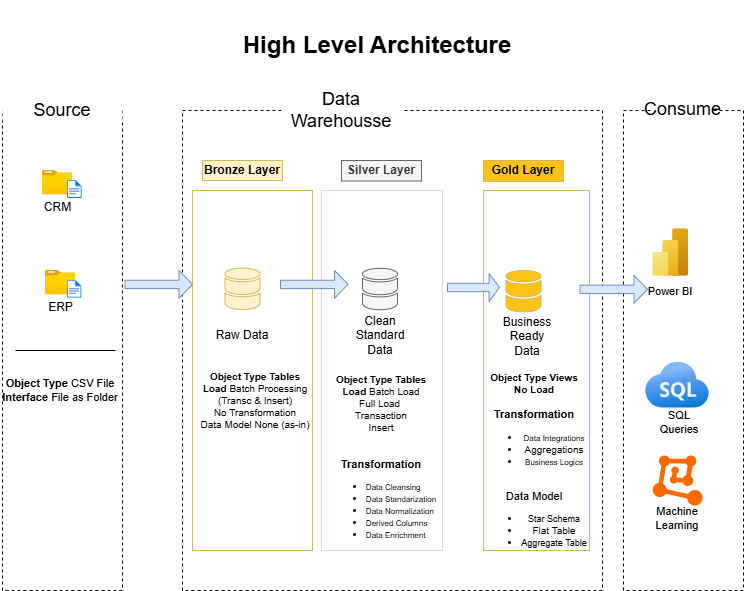

The diagram above was exported from draw.io. Its source (the exported page's mxGraphModel, read from the mxfile embedded in the PNG):
<mxGraphModel dx="993" dy="613" grid="1" gridSize="10" guides="1" tooltips="1" connect="1" arrows="1" fold="1" page="1" pageScale="1" pageWidth="850" pageHeight="1100" math="0" shadow="0">
  <root>
    <mxCell id="0" />
    <mxCell id="1" parent="0" />
    <mxCell id="-mjpI00V2tBhBXRi3YKO-1" parent="1" style="rounded=0;whiteSpace=wrap;html=1;fontColor=#9C9C9C;labelBackgroundColor=none;dashed=1;fillColor=none;gradientColor=none;labelBorderColor=none;" value="" vertex="1">
      <mxGeometry height="480" width="120" x="80" y="120" as="geometry" />
    </mxCell>
    <mxCell id="-mjpI00V2tBhBXRi3YKO-2" parent="1" style="rounded=0;whiteSpace=wrap;html=1;fontSize=18;align=center;strokeColor=none;fillColor=default;fillStyle=auto;gradientColor=none;verticalAlign=middle;" value="Source" vertex="1">
      <mxGeometry height="20" width="120" x="80" y="110" as="geometry" />
    </mxCell>
    <mxCell id="-mjpI00V2tBhBXRi3YKO-3" parent="1" style="rounded=0;whiteSpace=wrap;html=1;fontColor=#9C9C9C;labelBackgroundColor=none;dashed=1;fillColor=none;gradientColor=none;labelBorderColor=none;" value="" vertex="1">
      <mxGeometry height="480" width="420" x="260" y="120" as="geometry" />
    </mxCell>
    <mxCell id="-mjpI00V2tBhBXRi3YKO-4" parent="1" style="rounded=0;whiteSpace=wrap;html=1;fontSize=18;align=center;strokeColor=none;fillColor=default;fillStyle=auto;gradientColor=none;" value="Data Warehousse" vertex="1">
      <mxGeometry height="20" width="120" x="359" y="110" as="geometry" />
    </mxCell>
    <mxCell id="-mjpI00V2tBhBXRi3YKO-5" parent="1" style="rounded=0;whiteSpace=wrap;html=1;fontColor=#9C9C9C;labelBackgroundColor=none;dashed=1;fillColor=none;gradientColor=none;labelBorderColor=none;" value="" vertex="1">
      <mxGeometry height="480" width="120" x="701" y="120" as="geometry" />
    </mxCell>
    <mxCell id="-mjpI00V2tBhBXRi3YKO-7" parent="1" style="rounded=0;whiteSpace=wrap;html=1;align=center;verticalAlign=middle;fontFamily=Helvetica;fontSize=12;fillColor=#fff2cc;fontStyle=1;strokeColor=#d6b656;" value="Bronze Layer" vertex="1">
      <mxGeometry height="20" width="80" x="280" y="170" as="geometry" />
    </mxCell>
    <mxCell id="-mjpI00V2tBhBXRi3YKO-8" parent="1" style="rounded=0;whiteSpace=wrap;html=1;align=center;verticalAlign=middle;fontFamily=Helvetica;fontSize=24;fillColor=none;strokeColor=#d6b656;" value="" vertex="1">
      <mxGeometry height="360" width="120" x="270" y="200" as="geometry" />
    </mxCell>
    <mxCell id="-mjpI00V2tBhBXRi3YKO-9" parent="1" style="rounded=0;whiteSpace=wrap;html=1;align=center;verticalAlign=middle;fontFamily=Helvetica;fontSize=12;fillColor=#f5f5f5;fontStyle=1;strokeColor=#666666;fontColor=#333333;" value="Silver Layer" vertex="1">
      <mxGeometry height="20.5" width="80" x="419" y="170" as="geometry" />
    </mxCell>
    <mxCell id="-mjpI00V2tBhBXRi3YKO-10" parent="1" style="rounded=0;whiteSpace=wrap;html=1;align=center;verticalAlign=middle;fontFamily=Helvetica;fontSize=24;fontColor=default;fillColor=none;strokeColor=light-dark(#E6D0DE,#EDEDED);" value="" vertex="1">
      <mxGeometry height="360" width="121" x="399" y="200" as="geometry" />
    </mxCell>
    <mxCell id="-mjpI00V2tBhBXRi3YKO-11" parent="1" style="rounded=0;whiteSpace=wrap;html=1;align=center;verticalAlign=middle;fontFamily=Helvetica;fontSize=12;fillColor=light-dark(#fbc318, #281d00);fontStyle=1;strokeColor=#d6b656;" value="Gold Layer" vertex="1">
      <mxGeometry height="21" width="80" x="561" y="170" as="geometry" />
    </mxCell>
    <mxCell id="-mjpI00V2tBhBXRi3YKO-12" parent="1" style="rounded=0;whiteSpace=wrap;html=1;align=center;verticalAlign=middle;fontFamily=Helvetica;fontSize=24;fontColor=default;fillColor=none;strokeColor=light-dark(#d6b656, #ededed);" value="" vertex="1">
      <mxGeometry height="360" width="106" x="561" y="200" as="geometry" />
    </mxCell>
    <mxCell id="-mjpI00V2tBhBXRi3YKO-13" parent="1" style="image;aspect=fixed;html=1;points=[];align=center;fontSize=12;image=img/lib/azure2/general/Folder_Blank.svg;rounded=0;verticalAlign=middle;fontFamily=Helvetica;fontColor=default;fillColor=none;" value="CRM" vertex="1">
      <mxGeometry height="24.35" width="30" x="120" y="180" as="geometry" />
    </mxCell>
    <mxCell id="-mjpI00V2tBhBXRi3YKO-14" parent="1" style="image;aspect=fixed;html=1;points=[];align=center;fontSize=12;image=img/lib/azure2/general/File.svg;rounded=0;verticalAlign=middle;fontFamily=Helvetica;fontColor=default;fillColor=none;" value="" vertex="1">
      <mxGeometry height="18" width="14.62" x="145" y="190" as="geometry" />
    </mxCell>
    <mxCell id="-mjpI00V2tBhBXRi3YKO-15" parent="1" style="image;aspect=fixed;html=1;points=[];align=center;fontSize=12;image=img/lib/azure2/general/Folder_Blank.svg;rounded=0;verticalAlign=middle;fontFamily=Helvetica;fontColor=default;fillColor=none;" value="ERP" vertex="1">
      <mxGeometry height="24.35" width="30" x="123" y="280" as="geometry" />
    </mxCell>
    <mxCell id="-mjpI00V2tBhBXRi3YKO-16" parent="1" style="image;aspect=fixed;html=1;points=[];align=center;fontSize=12;image=img/lib/azure2/general/File.svg;rounded=0;verticalAlign=middle;fontFamily=Helvetica;fontColor=default;fillColor=none;" value="" vertex="1">
      <mxGeometry height="17.64" width="14.32" x="145" y="290" as="geometry" />
    </mxCell>
    <mxCell id="-mjpI00V2tBhBXRi3YKO-19" edge="1" parent="1" style="endArrow=none;html=1;rounded=0;fontFamily=Helvetica;fontSize=24;fontColor=default;exitX=0;exitY=0.75;exitDx=0;exitDy=0;" value="">
      <mxGeometry height="50" relative="1" width="50" as="geometry">
        <Array as="points" />
        <mxPoint x="93" y="360" as="sourcePoint" />
        <mxPoint x="193" y="360" as="targetPoint" />
      </mxGeometry>
    </mxCell>
    <mxCell id="-mjpI00V2tBhBXRi3YKO-20" parent="1" style="rounded=0;whiteSpace=wrap;html=1;align=center;verticalAlign=middle;fontFamily=Helvetica;fontSize=11;fontColor=default;fillColor=none;strokeColor=none;" value="&lt;b&gt;Object Type &lt;/b&gt;CSV File&lt;br&gt;&lt;b&gt;Interface&lt;/b&gt; File as Folder" vertex="1">
      <mxGeometry height="60" width="120" x="78" y="370" as="geometry" />
    </mxCell>
    <mxCell id="-mjpI00V2tBhBXRi3YKO-24" parent="1" style="sketch=0;shadow=0;dashed=0;html=1;strokeColor=#d6b656;labelPosition=center;verticalLabelPosition=bottom;verticalAlign=top;outlineConnect=0;align=center;shape=mxgraph.office.databases.database_mini_2;fillColor=#fff2cc;rounded=0;fontFamily=Helvetica;fontSize=24;" value="" vertex="1">
      <mxGeometry height="42" width="35" x="302.5" y="277.66999999999996" as="geometry" />
    </mxCell>
    <mxCell id="-mjpI00V2tBhBXRi3YKO-25" parent="1" style="sketch=0;shadow=0;dashed=0;html=1;strokeColor=#666666;labelPosition=center;verticalLabelPosition=bottom;verticalAlign=top;outlineConnect=0;align=center;shape=mxgraph.office.databases.database_mini_2;fillColor=#f5f5f5;rounded=0;fontFamily=Helvetica;fontSize=24;fontColor=#333333;" value="" vertex="1">
      <mxGeometry height="42" width="35" x="440" y="277.82" as="geometry" />
    </mxCell>
    <mxCell id="-mjpI00V2tBhBXRi3YKO-26" parent="1" style="sketch=0;shadow=0;dashed=0;html=1;strokeColor=#d6b656;labelPosition=center;verticalLabelPosition=bottom;verticalAlign=top;outlineConnect=0;align=center;shape=mxgraph.office.databases.database_mini_2;fillColor=#FBC318;rounded=0;fontFamily=Helvetica;fontSize=24;" value="" vertex="1">
      <mxGeometry height="42" width="35" x="583.5" y="280" as="geometry" />
    </mxCell>
    <mxCell id="-mjpI00V2tBhBXRi3YKO-27" parent="1" style="shape=singleArrow;whiteSpace=wrap;html=1;rounded=0;align=center;verticalAlign=middle;fontFamily=Helvetica;fontSize=24;fillColor=#dae8fc;strokeColor=#6c8ebf;" value="" vertex="1">
      <mxGeometry height="27.83" width="67.5" x="202.5" y="280" as="geometry" />
    </mxCell>
    <mxCell id="-mjpI00V2tBhBXRi3YKO-28" parent="1" style="shape=singleArrow;whiteSpace=wrap;html=1;rounded=0;align=center;verticalAlign=middle;fontFamily=Helvetica;fontSize=24;fillColor=#dae8fc;strokeColor=#6c8ebf;" value="" vertex="1">
      <mxGeometry height="27.83" width="67.5" x="358" y="280" as="geometry" />
    </mxCell>
    <mxCell id="-mjpI00V2tBhBXRi3YKO-29" parent="1" style="shape=singleArrow;whiteSpace=wrap;html=1;rounded=0;align=center;verticalAlign=middle;fontFamily=Helvetica;fontSize=24;fillColor=#dae8fc;strokeColor=#6c8ebf;" value="" vertex="1">
      <mxGeometry height="27.83" width="52" x="525" y="283.09" as="geometry" />
    </mxCell>
    <mxCell id="-mjpI00V2tBhBXRi3YKO-30" parent="1" style="shape=singleArrow;whiteSpace=wrap;html=1;rounded=0;align=center;verticalAlign=middle;fontFamily=Helvetica;fontSize=24;fillColor=#dae8fc;strokeColor=#6c8ebf;" value="" vertex="1">
      <mxGeometry height="27.83" width="67.5" x="657.5" y="284.90999999999997" as="geometry" />
    </mxCell>
    <mxCell id="-mjpI00V2tBhBXRi3YKO-31" parent="1" style="text;html=1;strokeColor=none;fillColor=default;align=center;verticalAlign=middle;rounded=0;fontFamily=Helvetica;fontSize=18;fontColor=default;labelBorderColor=none;" value="Consume" vertex="1">
      <mxGeometry height="70" width="60" x="730" y="84" as="geometry" />
    </mxCell>
    <mxCell id="-mjpI00V2tBhBXRi3YKO-32" parent="1" style="text;html=1;whiteSpace=wrap;strokeColor=none;fillColor=none;align=center;verticalAlign=middle;rounded=0;fontFamily=Helvetica;fontSize=12;fontColor=default;" value="Raw Data" vertex="1">
      <mxGeometry height="30" width="60" x="290" y="330" as="geometry" />
    </mxCell>
    <mxCell id="-mjpI00V2tBhBXRi3YKO-34" parent="1" style="text;html=1;whiteSpace=wrap;strokeColor=none;fillColor=none;align=center;verticalAlign=middle;rounded=0;fontFamily=Helvetica;fontSize=12;fontColor=default;" value="Clean Standard Data" vertex="1">
      <mxGeometry height="30" width="60" x="427.5" y="330" as="geometry" />
    </mxCell>
    <mxCell id="-mjpI00V2tBhBXRi3YKO-35" parent="1" style="text;html=1;whiteSpace=wrap;strokeColor=none;fillColor=none;align=center;verticalAlign=middle;rounded=0;fontFamily=Helvetica;fontSize=12;fontColor=default;" value="Business Ready Data" vertex="1">
      <mxGeometry height="30" width="60" x="575" y="331" as="geometry" />
    </mxCell>
    <mxCell id="-mjpI00V2tBhBXRi3YKO-36" parent="1" style="rounded=0;whiteSpace=wrap;html=1;align=center;verticalAlign=middle;fontFamily=Helvetica;fontSize=10;fontColor=default;fillColor=none;strokeColor=none;" value="&lt;b&gt;Object Type Tables&lt;/b&gt;&lt;br&gt;&lt;b&gt;Load&lt;/b&gt;&amp;nbsp;Batch Processing&lt;div&gt;(Transc &amp;amp; Insert)&lt;/div&gt;&lt;div&gt;No Transformation&lt;/div&gt;&lt;div&gt;Data Model None (as-in)&lt;/div&gt;" vertex="1">
      <mxGeometry height="60" width="120" x="273" y="380" as="geometry" />
    </mxCell>
    <mxCell id="-mjpI00V2tBhBXRi3YKO-39" parent="1" style="rounded=0;whiteSpace=wrap;html=1;align=center;verticalAlign=middle;fontFamily=Helvetica;fontSize=10;fontColor=default;fillColor=none;strokeColor=none;" value="&lt;b&gt;Object Type Tables&lt;/b&gt;&lt;br&gt;&lt;b&gt;Load&lt;/b&gt;&amp;nbsp;Batch Load&lt;div&gt;Full Load&amp;nbsp;&lt;/div&gt;&lt;div&gt;Transaction&lt;/div&gt;&lt;div&gt;Insert&lt;br&gt;&lt;div&gt;&lt;span style=&quot;background-color: transparent; color: light-dark(rgb(0, 0, 0), rgb(255, 255, 255));&quot;&gt;&amp;nbsp;&lt;/span&gt;&lt;/div&gt;&lt;div&gt;&lt;span style=&quot;background-color: transparent; color: light-dark(rgb(0, 0, 0), rgb(255, 255, 255));&quot;&gt;&lt;b&gt;&lt;br&gt;&lt;/b&gt;&lt;/span&gt;&lt;/div&gt;&lt;div&gt;&lt;span style=&quot;background-color: transparent; color: light-dark(rgb(0, 0, 0), rgb(255, 255, 255));&quot;&gt;&lt;b&gt;&lt;font style=&quot;font-size: 11px;&quot;&gt;Transformation&lt;/font&gt;&lt;/b&gt;&lt;/span&gt;&lt;/div&gt;&lt;div style=&quot;text-align: left;&quot;&gt;&lt;ul&gt;&lt;li&gt;&lt;span style=&quot;background-color: transparent; color: light-dark(rgb(0, 0, 0), rgb(255, 255, 255)); font-size: 8px; text-align: left;&quot;&gt;Data Cleansing&lt;/span&gt;&lt;/li&gt;&lt;li&gt;&lt;font style=&quot;font-size: 8px;&quot;&gt;Data Standarization&lt;/font&gt;&lt;/li&gt;&lt;li&gt;&lt;font style=&quot;font-size: 8px;&quot;&gt;Data Normalization&lt;/font&gt;&lt;/li&gt;&lt;li&gt;&lt;font style=&quot;font-size: 8px;&quot;&gt;Derived Columns&lt;/font&gt;&lt;/li&gt;&lt;li&gt;&lt;font style=&quot;font-size: 8px;&quot;&gt;Data Enrichment&lt;/font&gt;&lt;/li&gt;&lt;/ul&gt;&lt;/div&gt;&lt;/div&gt;" vertex="1">
      <mxGeometry height="60" width="120" x="399" y="442" as="geometry" />
    </mxCell>
    <mxCell id="-mjpI00V2tBhBXRi3YKO-40" parent="1" style="rounded=0;whiteSpace=wrap;html=1;align=center;verticalAlign=middle;fontFamily=Helvetica;fontSize=10;fontColor=default;fillColor=none;strokeColor=none;" value="&lt;b&gt;Object Type Views&lt;/b&gt;&lt;br&gt;&lt;b&gt;No Load&lt;/b&gt;&lt;div&gt;&lt;br&gt;&lt;/div&gt;&lt;div&gt;&lt;div&gt;&lt;span style=&quot;background-color: transparent; color: light-dark(rgb(0, 0, 0), rgb(255, 255, 255));&quot;&gt;&lt;b&gt;&lt;font style=&quot;font-size: 11px;&quot;&gt;Transformation&lt;/font&gt;&lt;/b&gt;&lt;/span&gt;&lt;/div&gt;&lt;div style=&quot;&quot;&gt;&lt;ul&gt;&lt;li&gt;&lt;span style=&quot;background-color: transparent; color: light-dark(rgb(0, 0, 0), rgb(255, 255, 255)); font-size: 8px; text-align: left;&quot;&gt;Data Integrations&lt;/span&gt;&lt;/li&gt;&lt;li&gt;Aggregations&lt;/li&gt;&lt;li&gt;&lt;span style=&quot;font-size: 8px;&quot;&gt;Business Logics&lt;/span&gt;&lt;/li&gt;&lt;/ul&gt;&lt;span style=&quot;font-size: 8px;&quot;&gt;&lt;br&gt;&lt;/span&gt;&lt;font style=&quot;background-color: transparent; color: light-dark(rgb(0, 0, 0), rgb(255, 255, 255)); font-size: 11px;&quot;&gt;Data Mode&lt;/font&gt;&lt;span style=&quot;background-color: transparent; color: light-dark(rgb(0, 0, 0), rgb(255, 255, 255)); font-size: 11px;&quot;&gt;l&lt;/span&gt;&lt;/div&gt;&lt;div style=&quot;&quot;&gt;&lt;ul&gt;&lt;li&gt;&lt;span style=&quot;background-color: transparent; color: light-dark(rgb(0, 0, 0), rgb(255, 255, 255)); font-size: 9px;&quot;&gt;Star Schema&lt;/span&gt;&lt;/li&gt;&lt;li&gt;Flat Table&lt;/li&gt;&lt;li&gt;&lt;span style=&quot;background-color: transparent; color: light-dark(rgb(0, 0, 0), rgb(255, 255, 255));&quot;&gt;&lt;font style=&quot;font-size: 9px;&quot;&gt;Aggregate Table&lt;/font&gt;&lt;/span&gt;&lt;/li&gt;&lt;/ul&gt;&lt;/div&gt;&lt;/div&gt;" vertex="1">
      <mxGeometry height="60" width="120" x="552" y="445" as="geometry" />
    </mxCell>
    <mxCell id="-mjpI00V2tBhBXRi3YKO-41" parent="1" style="image;aspect=fixed;html=1;points=[];align=center;fontSize=12;image=img/lib/azure2/analytics/Power_BI_Embedded.svg;rounded=0;verticalAlign=middle;fontFamily=Helvetica;fontColor=default;fillColor=none;" value="" vertex="1">
      <mxGeometry height="47.64" width="35.73" x="730.27" y="238.19" as="geometry" />
    </mxCell>
    <mxCell id="-mjpI00V2tBhBXRi3YKO-42" parent="1" style="points=[];aspect=fixed;html=1;align=center;shadow=0;dashed=0;fillColor=#FF6A00;strokeColor=none;shape=mxgraph.alibaba_cloud.machine_learning;rounded=0;verticalAlign=middle;fontFamily=Helvetica;fontSize=24;fontColor=default;" value="" vertex="1">
      <mxGeometry height="50.099999999999994" width="49.8" x="730.27" y="465" as="geometry" />
    </mxCell>
    <mxCell id="-mjpI00V2tBhBXRi3YKO-43" parent="1" style="text;html=1;whiteSpace=wrap;strokeColor=none;fillColor=none;align=center;verticalAlign=middle;rounded=0;fontFamily=Helvetica;fontSize=11;fontColor=default;" value="Power BI" vertex="1">
      <mxGeometry height="30" width="60" x="718.13" y="286" as="geometry" />
    </mxCell>
    <mxCell id="-mjpI00V2tBhBXRi3YKO-44" parent="1" style="text;html=1;whiteSpace=wrap;strokeColor=none;fillColor=none;align=center;verticalAlign=middle;rounded=0;fontFamily=Helvetica;fontSize=11;fontColor=default;" value="Machine Learning" vertex="1">
      <mxGeometry height="30" width="60" x="725" y="513" as="geometry" />
    </mxCell>
    <mxCell id="-mjpI00V2tBhBXRi3YKO-45" parent="1" style="image;aspect=fixed;html=1;points=[];align=center;fontSize=12;image=img/lib/azure2/databases/Azure_SQL.svg;rounded=0;verticalAlign=middle;fontFamily=Helvetica;fontColor=default;fillColor=none;" value="" vertex="1">
      <mxGeometry height="46" width="64" x="723" y="371.67" as="geometry" />
    </mxCell>
    <mxCell id="-mjpI00V2tBhBXRi3YKO-46" parent="1" style="text;html=1;whiteSpace=wrap;strokeColor=none;fillColor=none;align=center;verticalAlign=middle;rounded=0;fontFamily=Helvetica;fontSize=11;fontColor=default;" value="SQL Queries" vertex="1">
      <mxGeometry height="30" width="60" x="727" y="417" as="geometry" />
    </mxCell>
    <mxCell id="-mjpI00V2tBhBXRi3YKO-47" parent="1" style="text;html=1;whiteSpace=wrap;strokeColor=none;fillColor=none;align=center;verticalAlign=middle;rounded=0;fontFamily=Helvetica;fontSize=24;fontColor=default;fontStyle=1" value="High Level Architecture" vertex="1">
      <mxGeometry height="90" width="350" x="280" y="10" as="geometry" />
    </mxCell>
  </root>
</mxGraphModel>